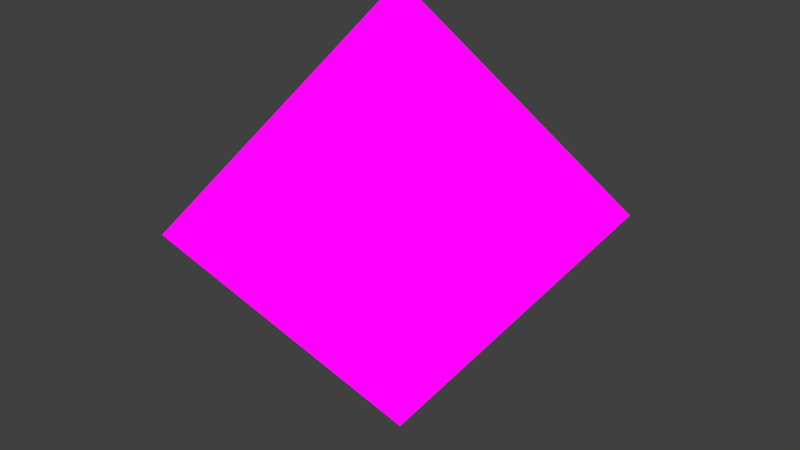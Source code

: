 # Source: HighlightSpot.blend  (saved by Blender 2.72.0; exported with 4.5.12 LTS)
import bpy
from mathutils import Matrix  # noqa: F401  (used for matrix-valued properties, if any)

bpy.ops.wm.read_factory_settings(use_empty=True)
scene = bpy.context.scene
scene.name = 'Scene'

# ---- collections
col_collection_1 = bpy.data.collections.new('Collection 1'); scene.collection.children.link(col_collection_1)

# ---- images (referenced by path relative to the original .blend; pixels are not part of the script)
import os
ASSET_DIR = os.environ.get("B2B_ASSET_DIR", "")  # directory of the original .blend (textures are referenced by path, not embedded)
HERE = os.path.dirname(os.path.abspath(__file__))  # packed textures are extracted next to this script under _unpacked/

def load_image(name, relpath, width, height, colorspace="sRGB"):
    """Load a texture the original file referenced (path relative to the .blend, or extracted next to this script)."""
    p = next((c for c in (os.path.join(HERE, relpath), os.path.join(ASSET_DIR, relpath)) if relpath and os.path.exists(c)), "")
    if p:
        img = bpy.data.images.load(p, check_existing=True)
        img.name = name
    else:  # same state as the original file: an image datablock whose file is absent (Cycles renders it pink)
        img = bpy.data.images.new(name, width, height)
        img.source = "FILE"
        img.filepath = "//" + (relpath or name)
    img.colorspace_settings.name = colorspace
    return img
img_highlightspotuv_png = load_image('HighlightSpotUV.png', 'HighlightSpotUV.png', 1024, 1024, 'sRGB')

# ---- materials (node trees are filled in below, after node groups)
mat_lighttex = bpy.data.materials.new('LightTex')
mat_lighttex.alpha_threshold = 0.0
mat_lighttex.roughness = 0.5

# ---- material node trees
mat_lighttex.use_nodes = True; mat_lighttex.node_tree.nodes.clear()
_N = mat_lighttex.node_tree.nodes; _L = mat_lighttex.node_tree.links
n0 = _N.new('ShaderNodeOutputMaterial'); n0.name = 'Material Output'; n0.location = (300, 300)
n1 = _N.new('ShaderNodeEmission'); n1.name = 'Emission'; n1.location = (110, 300)
n2 = _N.new('ShaderNodeTexImage'); n2.name = 'Image Texture'; n2.location = (-80, 300)
n2.width = 140
n2.image = img_highlightspotuv_png
_L.new(n1.outputs[0], n0.inputs[0])
_L.new(n2.outputs[0], n1.inputs[0])
n0.is_active_output = True

# ---- world
world_world = bpy.data.worlds.new('World'); scene.world = world_world
world_world.color = (0.05088, 0.05088, 0.05088)
world_world.use_sun_shadow = False
world_world.sun_shadow_jitter_overblur = 0.0
world_world.cycles.sampling_method = 'MANUAL'
world_world.cycles.sample_map_resolution = 256

# ---- meshes
me_cube_002 = bpy.data.meshes.new('Cube.002')
me_cube_002.from_pydata([(-1.0, -1.0, 0.0), (-1.0, 1.0, 0.0), (1.0, 1.0, 0.0), (1.0, -1.0, 0.0), (0.0, 0.0, -2.029), (0.0, 0.0, 2.029)], [], [(0, 5, 1), (0, 3, 5), (1, 5, 2), (2, 5, 3), (4, 3, 0), (0, 1, 4), (3, 4, 2), (2, 4, 1)])
_uv = me_cube_002.uv_layers.new(name='UVMap')
_uv.uv.foreach_set('vector', [0.4997, 0.9986, 0.2503, 0.7492, 0.4997, 0.4997, 0.9997, 0.9986, 0.7503, 0.7492, 0.9997, 0.4997, 0.7497, 0.4992, 0.5003, 0.2497, 0.7497, 0.0002822, 0.9997, 0.4992, 0.7503, 0.2497, 0.9997, 0.0002822, 0.4997, 0.4992, 0.2503, 0.2497, 0.4997, 0.0002822, 0.2497, 0.9986, 0.0002822, 0.7492, 0.2497, 0.4997, 0.7497, 0.9986, 0.5003, 0.7492, 0.7497, 0.4997, 0.2497, 0.4992, 0.0002822, 0.2497, 0.2497, 0.0002822])
me_cube_002.materials.append(mat_lighttex)
me_cube_002.use_remesh_preserve_volume = False
me_cube_002.use_remesh_preserve_attributes = False
me_cube_002.use_mirror_vertex_groups = False
me_cube_002.update()

# ---- objects
ob_cube = bpy.data.objects.new('Cube', me_cube_002)

# ---- transforms, parenting, visibility, modifiers, constraints
ob_cube.location = (0.0, 0.0, 0.0)
ob_cube.scale = (0.25, 0.25, 0.1848)
ob_cube.lineart.crease_threshold = 0.0

# ---- collection membership
col_collection_1.objects.link(ob_cube)

# ---- scene / render settings (as saved in the file)
scene.frame_start = 1; scene.frame_end = 250; scene.frame_set(0)
scene.render.engine = 'CYCLES'
scene.render.resolution_percentage = 50
scene.render.dither_intensity = 0.0
scene.cycles.use_denoising = False
scene.cycles.samples = 10
scene.cycles.sampling_pattern = 'TABULATED_SOBOL'
scene.cycles.light_sampling_threshold = 0.0
scene.cycles.use_adaptive_sampling = False
scene.cycles.use_light_tree = False
scene.cycles.blur_glossy = 0.0
scene.cycles.pixel_filter_type = 'GAUSSIAN'
scene.cycles.sample_clamp_indirect = 0.0
scene.view_settings.view_transform = 'Standard'
bpy.context.view_layer.update()

# ---- added for rendering (the .blend has no active camera): camera
cam_auto = bpy.data.cameras.new('AutoCamera')
cam_auto.lens = 50.0
cam_auto.sensor_width = 36.0
cam_auto.clip_end = 1000.0
ob_auto_camera = bpy.data.objects.new('AutoCamera', cam_auto)
scene.collection.objects.link(ob_auto_camera)
ob_auto_camera.location = (0.9537, -1.14444, 0.76296)
ob_auto_camera.rotation_euler = (1.09748, -7.21219e-08, 0.694738)
scene.camera = ob_auto_camera
bpy.context.view_layer.update()
